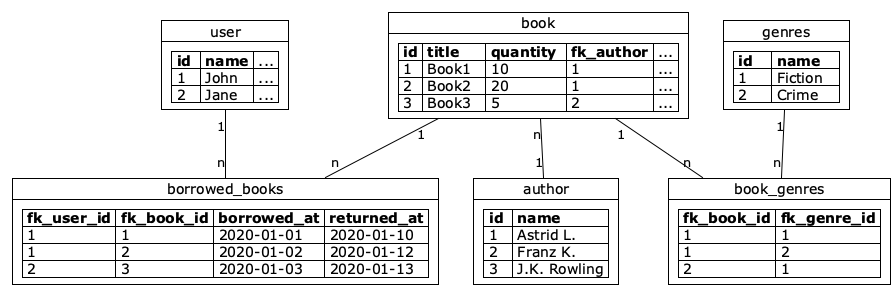

The diagram above was rendered by PlantUML. Its source (embedded in the PNG):
@startuml database-sample

' https://github.com/plantuml/plantuml/blob/master
!theme plain

object user {
    |= id |= name | ... |
    | 1   | John  | ... |
    | 2   | Jane  | ... |
}

object book {
    |= id |= title |= quantity  |= fk_author | ... | 
    | 1  | Book1   | 10         | 1          | ... |
    | 2  | Book2   | 20         | 1          | ... |
    | 3  | Book3   | 5          | 2          | ... |
}

object borrowed_books {
    |= fk_user_id |= fk_book_id |= borrowed_at |= returned_at |
    | 1           | 1           | 2020-01-01   | 2020-01-10   |
    | 1           | 2           | 2020-01-02   | 2020-01-12   |
    | 2           | 3           | 2020-01-03   | 2020-01-13   |
}

object genres {
    |= id   |= name    |
    | 1     | Fiction  |
    | 2     | Crime    |
}

object book_genres {
    |= fk_book_id |= fk_genre_id |
    | 1           | 1            |
    | 1           | 2            |
    | 2           | 1            |
}

object author {
    |= id |= name        |
    | 1   | Astrid L.    |
    | 2   | Franz K.     |
    | 3   | J.K. Rowling |
}

user "1" -- "n" borrowed_books
book "1" -- "n" borrowed_books
book "1" -- "n" book_genres
genres "1" -- "n" book_genres
book "n" -- "1" author

@enduml